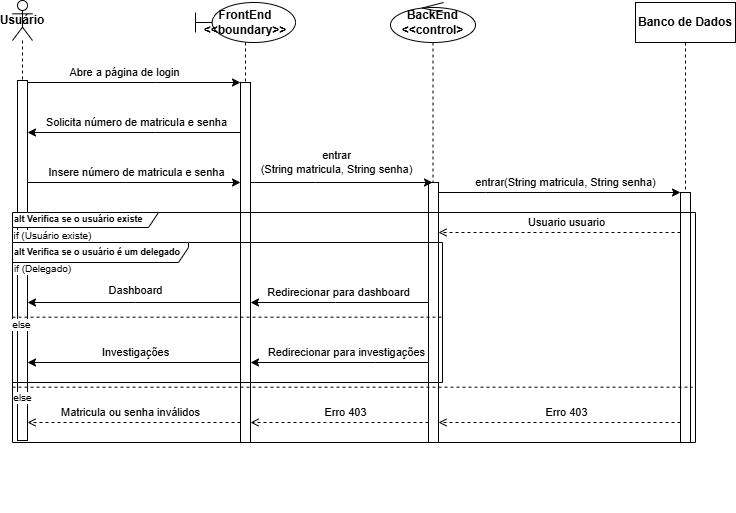

The diagram above was exported from draw.io. Its source (the exported page's mxGraphModel, read from the mxfile embedded in the PNG):
<mxGraphModel dx="864" dy="396" grid="1" gridSize="10" guides="1" tooltips="1" connect="1" arrows="1" fold="1" page="1" pageScale="1" pageWidth="850" pageHeight="1100" math="0" shadow="0">
  <root>
    <mxCell id="0" />
    <mxCell id="1" parent="0" />
    <mxCell id="aM9ryv3xv72pqoxQDRHE-5" value="Banco de Dados" style="shape=umlLifeline;perimeter=lifelinePerimeter;whiteSpace=wrap;html=1;container=0;dropTarget=0;collapsible=0;recursiveResize=0;outlineConnect=0;portConstraint=eastwest;newEdgeStyle={&quot;edgeStyle&quot;:&quot;elbowEdgeStyle&quot;,&quot;elbow&quot;:&quot;vertical&quot;,&quot;curved&quot;:0,&quot;rounded&quot;:0};fontStyle=1" parent="1" vertex="1">
      <mxGeometry x="670" y="40" width="100" height="440" as="geometry" />
    </mxCell>
    <mxCell id="bizDd4a9kthOOkhq9vjS-16" value="" style="html=1;points=[[0,0,0,0,5],[0,1,0,0,-5],[1,0,0,0,5],[1,1,0,0,-5]];perimeter=orthogonalPerimeter;outlineConnect=0;targetShapes=umlLifeline;portConstraint=eastwest;newEdgeStyle={&quot;curved&quot;:0,&quot;rounded&quot;:0};" parent="aM9ryv3xv72pqoxQDRHE-5" vertex="1">
      <mxGeometry x="45" y="190" width="10" height="250" as="geometry" />
    </mxCell>
    <mxCell id="bizDd4a9kthOOkhq9vjS-1" value="FrontEnd&lt;div&gt;&amp;lt;&amp;lt;boundary&amp;gt;&amp;gt;&lt;/div&gt;" style="shape=umlLifeline;perimeter=lifelinePerimeter;whiteSpace=wrap;html=1;container=1;dropTarget=0;collapsible=0;recursiveResize=0;outlineConnect=0;portConstraint=eastwest;newEdgeStyle={&quot;curved&quot;:0,&quot;rounded&quot;:0};participant=umlBoundary;fontSize=12;align=center;fontStyle=1" parent="1" vertex="1">
      <mxGeometry x="230" y="40" width="100" height="440" as="geometry" />
    </mxCell>
    <mxCell id="bizDd4a9kthOOkhq9vjS-11" value="" style="html=1;points=[[0,0,0,0,5],[0,1,0,0,-5],[1,0,0,0,5],[1,1,0,0,-5]];perimeter=orthogonalPerimeter;outlineConnect=0;targetShapes=umlLifeline;portConstraint=eastwest;newEdgeStyle={&quot;curved&quot;:0,&quot;rounded&quot;:0};" parent="bizDd4a9kthOOkhq9vjS-1" vertex="1">
      <mxGeometry x="45" y="80" width="10" height="360" as="geometry" />
    </mxCell>
    <mxCell id="bizDd4a9kthOOkhq9vjS-2" value="BackEnd&lt;div&gt;&amp;lt;&amp;lt;control&amp;gt;&lt;/div&gt;" style="shape=umlLifeline;perimeter=lifelinePerimeter;whiteSpace=wrap;html=1;container=1;dropTarget=0;collapsible=0;recursiveResize=0;outlineConnect=0;portConstraint=eastwest;newEdgeStyle={&quot;curved&quot;:0,&quot;rounded&quot;:0};participant=umlControl;fontStyle=1" parent="1" vertex="1">
      <mxGeometry x="425" y="40" width="85" height="440" as="geometry" />
    </mxCell>
    <mxCell id="bizDd4a9kthOOkhq9vjS-13" value="" style="html=1;points=[[0,0,0,0,5],[0,1,0,0,-5],[1,0,0,0,5],[1,1,0,0,-5]];perimeter=orthogonalPerimeter;outlineConnect=0;targetShapes=umlLifeline;portConstraint=eastwest;newEdgeStyle={&quot;curved&quot;:0,&quot;rounded&quot;:0};" parent="bizDd4a9kthOOkhq9vjS-2" vertex="1">
      <mxGeometry x="38" y="180" width="10" height="260" as="geometry" />
    </mxCell>
    <mxCell id="bizDd4a9kthOOkhq9vjS-4" style="edgeStyle=orthogonalEdgeStyle;rounded=0;orthogonalLoop=1;jettySize=auto;html=1;curved=0;" parent="1" source="bizDd4a9kthOOkhq9vjS-3" target="bizDd4a9kthOOkhq9vjS-11" edge="1">
      <mxGeometry relative="1" as="geometry">
        <mxPoint x="260" y="120" as="targetPoint" />
        <Array as="points">
          <mxPoint x="190" y="120" />
          <mxPoint x="190" y="120" />
        </Array>
      </mxGeometry>
    </mxCell>
    <mxCell id="bizDd4a9kthOOkhq9vjS-5" value="Abre a página de login" style="edgeLabel;html=1;align=center;verticalAlign=middle;resizable=0;points=[];labelBackgroundColor=none;" parent="bizDd4a9kthOOkhq9vjS-4" vertex="1" connectable="0">
      <mxGeometry x="-0.2587" y="1" relative="1" as="geometry">
        <mxPoint x="21" y="-9" as="offset" />
      </mxGeometry>
    </mxCell>
    <mxCell id="bizDd4a9kthOOkhq9vjS-8" style="edgeStyle=orthogonalEdgeStyle;rounded=0;orthogonalLoop=1;jettySize=auto;html=1;curved=0;" parent="1" source="bizDd4a9kthOOkhq9vjS-10" target="bizDd4a9kthOOkhq9vjS-11" edge="1">
      <mxGeometry relative="1" as="geometry">
        <mxPoint x="79.81034482758605" y="220" as="sourcePoint" />
        <mxPoint x="260" y="220" as="targetPoint" />
        <Array as="points">
          <mxPoint x="160" y="220" />
          <mxPoint x="160" y="220" />
        </Array>
      </mxGeometry>
    </mxCell>
    <mxCell id="bizDd4a9kthOOkhq9vjS-9" value="Insere número de matricula e senha" style="edgeLabel;html=1;align=center;verticalAlign=middle;resizable=0;points=[];labelBackgroundColor=none;" parent="bizDd4a9kthOOkhq9vjS-8" vertex="1" connectable="0">
      <mxGeometry x="0.1868" y="2" relative="1" as="geometry">
        <mxPoint x="-18" y="-8" as="offset" />
      </mxGeometry>
    </mxCell>
    <mxCell id="bizDd4a9kthOOkhq9vjS-3" value="Usuário" style="shape=umlLifeline;perimeter=lifelinePerimeter;whiteSpace=wrap;html=1;container=1;dropTarget=0;collapsible=0;recursiveResize=0;outlineConnect=0;portConstraint=eastwest;newEdgeStyle={&quot;curved&quot;:0,&quot;rounded&quot;:0};participant=umlActor;fontStyle=1" parent="1" vertex="1">
      <mxGeometry x="47" y="38" width="20" height="442" as="geometry" />
    </mxCell>
    <mxCell id="bizDd4a9kthOOkhq9vjS-10" value="" style="html=1;points=[[0,0,0,0,5],[0,1,0,0,-5],[1,0,0,0,5],[1,1,0,0,-5]];perimeter=orthogonalPerimeter;outlineConnect=0;targetShapes=umlLifeline;portConstraint=eastwest;newEdgeStyle={&quot;curved&quot;:0,&quot;rounded&quot;:0};" parent="bizDd4a9kthOOkhq9vjS-3" vertex="1">
      <mxGeometry x="5" y="80" width="10" height="360" as="geometry" />
    </mxCell>
    <mxCell id="bizDd4a9kthOOkhq9vjS-6" style="edgeStyle=orthogonalEdgeStyle;rounded=0;orthogonalLoop=1;jettySize=auto;html=1;curved=0;" parent="1" source="bizDd4a9kthOOkhq9vjS-11" target="bizDd4a9kthOOkhq9vjS-10" edge="1">
      <mxGeometry relative="1" as="geometry">
        <mxPoint x="260" y="170" as="sourcePoint" />
        <mxPoint x="90" y="170" as="targetPoint" />
        <Array as="points">
          <mxPoint x="190" y="170" />
          <mxPoint x="190" y="170" />
        </Array>
      </mxGeometry>
    </mxCell>
    <mxCell id="bizDd4a9kthOOkhq9vjS-7" value="Solicita número de matricula e senha" style="edgeLabel;html=1;align=center;verticalAlign=middle;resizable=0;points=[];fontSize=11;labelBackgroundColor=none;" parent="bizDd4a9kthOOkhq9vjS-6" vertex="1" connectable="0">
      <mxGeometry x="-0.2768" relative="1" as="geometry">
        <mxPoint x="-27" y="-10" as="offset" />
      </mxGeometry>
    </mxCell>
    <mxCell id="bizDd4a9kthOOkhq9vjS-12" style="edgeStyle=orthogonalEdgeStyle;rounded=0;orthogonalLoop=1;jettySize=auto;html=1;curved=0;" parent="1" source="bizDd4a9kthOOkhq9vjS-11" target="bizDd4a9kthOOkhq9vjS-2" edge="1">
      <mxGeometry relative="1" as="geometry">
        <Array as="points">
          <mxPoint x="350" y="220" />
          <mxPoint x="350" y="220" />
        </Array>
      </mxGeometry>
    </mxCell>
    <mxCell id="bizDd4a9kthOOkhq9vjS-14" value="entrar&lt;div&gt;(String matricula, String senha)&lt;/div&gt;" style="edgeLabel;html=1;align=center;verticalAlign=middle;resizable=0;points=[];labelBackgroundColor=none;" parent="bizDd4a9kthOOkhq9vjS-12" vertex="1" connectable="0">
      <mxGeometry x="-0.0084" y="-2" relative="1" as="geometry">
        <mxPoint x="-5" y="-22" as="offset" />
      </mxGeometry>
    </mxCell>
    <mxCell id="bizDd4a9kthOOkhq9vjS-15" style="edgeStyle=orthogonalEdgeStyle;rounded=0;orthogonalLoop=1;jettySize=auto;html=1;curved=0;" parent="1" source="bizDd4a9kthOOkhq9vjS-13" target="bizDd4a9kthOOkhq9vjS-16" edge="1">
      <mxGeometry relative="1" as="geometry">
        <Array as="points">
          <mxPoint x="520" y="230" />
          <mxPoint x="520" y="230" />
        </Array>
      </mxGeometry>
    </mxCell>
    <mxCell id="bizDd4a9kthOOkhq9vjS-18" style="edgeStyle=orthogonalEdgeStyle;rounded=0;orthogonalLoop=1;jettySize=auto;html=1;curved=0;dashed=1;endArrow=open;endFill=0;" parent="1" source="bizDd4a9kthOOkhq9vjS-16" target="bizDd4a9kthOOkhq9vjS-13" edge="1">
      <mxGeometry relative="1" as="geometry">
        <Array as="points">
          <mxPoint x="590" y="270" />
          <mxPoint x="590" y="270" />
        </Array>
      </mxGeometry>
    </mxCell>
    <mxCell id="bizDd4a9kthOOkhq9vjS-22" value="Usuario usuario" style="edgeLabel;html=1;align=center;verticalAlign=middle;resizable=0;points=[];labelBackgroundColor=none;" parent="bizDd4a9kthOOkhq9vjS-18" vertex="1" connectable="0">
      <mxGeometry x="-0.1599" relative="1" as="geometry">
        <mxPoint x="-13" y="-10" as="offset" />
      </mxGeometry>
    </mxCell>
    <mxCell id="bizDd4a9kthOOkhq9vjS-23" value="" style="group" parent="1" vertex="1" connectable="0">
      <mxGeometry x="67" y="250" width="663" height="300.46" as="geometry" />
    </mxCell>
    <mxCell id="bizDd4a9kthOOkhq9vjS-20" value="alt Verifica se o usuário existe" style="shape=umlFrame;whiteSpace=wrap;html=1;pointerEvents=0;width=146;height=15;fontStyle=1;fontSize=9;align=left;" parent="bizDd4a9kthOOkhq9vjS-23" vertex="1">
      <mxGeometry x="-20" width="683" height="230" as="geometry" />
    </mxCell>
    <mxCell id="bizDd4a9kthOOkhq9vjS-21" value="if (Usuário existe)" style="text;html=1;align=center;verticalAlign=middle;resizable=0;points=[];autosize=1;strokeColor=none;fillColor=none;fontSize=10;labelBackgroundColor=default;" parent="bizDd4a9kthOOkhq9vjS-23" vertex="1">
      <mxGeometry x="-30.00283333333333" y="8.4375" width="100" height="30" as="geometry" />
    </mxCell>
    <mxCell id="bizDd4a9kthOOkhq9vjS-29" value="alt Verifica se o usuário é um delegado" style="shape=umlFrame;whiteSpace=wrap;html=1;pointerEvents=0;width=176;height=20;fontSize=9;fontStyle=1;align=left;" parent="bizDd4a9kthOOkhq9vjS-23" vertex="1">
      <mxGeometry x="-20" y="30" width="430" height="140" as="geometry" />
    </mxCell>
    <mxCell id="bizDd4a9kthOOkhq9vjS-35" value="" style="line;strokeWidth=1;html=1;dashed=1;" parent="bizDd4a9kthOOkhq9vjS-23" vertex="1">
      <mxGeometry x="-20" y="100" width="430" height="9.37" as="geometry" />
    </mxCell>
    <mxCell id="bizDd4a9kthOOkhq9vjS-30" value="if (Delegado)" style="text;html=1;align=center;verticalAlign=middle;resizable=0;points=[];autosize=1;strokeColor=none;fillColor=none;fontSize=10;labelBackgroundColor=default;" parent="bizDd4a9kthOOkhq9vjS-23" vertex="1">
      <mxGeometry x="-30.002833333333328" y="40.9975" width="80" height="30" as="geometry" />
    </mxCell>
    <mxCell id="MPLcQ5un9YaltGZlp6PZ-12" value="" style="line;strokeWidth=1;html=1;dashed=1;" vertex="1" parent="bizDd4a9kthOOkhq9vjS-23">
      <mxGeometry x="-20" y="170" width="680" height="9.37" as="geometry" />
    </mxCell>
    <mxCell id="bizDd4a9kthOOkhq9vjS-37" style="edgeStyle=orthogonalEdgeStyle;rounded=0;orthogonalLoop=1;jettySize=auto;html=1;curved=0;" parent="1" edge="1" target="bizDd4a9kthOOkhq9vjS-10">
      <mxGeometry relative="1" as="geometry">
        <mxPoint x="275" y="382" as="sourcePoint" />
        <mxPoint x="62" y="382" as="targetPoint" />
        <Array as="points">
          <mxPoint x="275" y="400" />
        </Array>
      </mxGeometry>
    </mxCell>
    <mxCell id="bizDd4a9kthOOkhq9vjS-38" value="Investigações" style="edgeLabel;html=1;align=center;verticalAlign=middle;resizable=0;points=[];labelBackgroundColor=none;" parent="bizDd4a9kthOOkhq9vjS-37" vertex="1" connectable="0">
      <mxGeometry x="0.3661" y="-1" relative="1" as="geometry">
        <mxPoint x="35" y="-9" as="offset" />
      </mxGeometry>
    </mxCell>
    <mxCell id="bizDd4a9kthOOkhq9vjS-41" style="edgeStyle=orthogonalEdgeStyle;rounded=0;orthogonalLoop=1;jettySize=auto;html=1;curved=0;dashed=1;endArrow=open;endFill=0;" parent="1" edge="1" target="bizDd4a9kthOOkhq9vjS-10" source="bizDd4a9kthOOkhq9vjS-11">
      <mxGeometry relative="1" as="geometry">
        <mxPoint x="265" y="529.999375" as="sourcePoint" />
        <mxPoint x="52" y="540.155625" as="targetPoint" />
        <Array as="points">
          <mxPoint x="240" y="460" />
          <mxPoint x="240" y="460" />
        </Array>
      </mxGeometry>
    </mxCell>
    <mxCell id="MPLcQ5un9YaltGZlp6PZ-1" value="Matricula ou senha inválidos" style="edgeLabel;html=1;align=center;verticalAlign=middle;resizable=0;points=[];" vertex="1" connectable="0" parent="bizDd4a9kthOOkhq9vjS-41">
      <mxGeometry x="0.3765" relative="1" as="geometry">
        <mxPoint x="37" y="-10" as="offset" />
      </mxGeometry>
    </mxCell>
    <mxCell id="MPLcQ5un9YaltGZlp6PZ-2" value="entrar&lt;span style=&quot;background-color: transparent; color: light-dark(rgb(0, 0, 0), rgb(255, 255, 255));&quot;&gt;(String matricula, String senha)&lt;/span&gt;" style="edgeLabel;html=1;align=center;verticalAlign=middle;resizable=0;points=[];labelBackgroundColor=none;" vertex="1" connectable="0" parent="1">
      <mxGeometry x="600" y="220" as="geometry" />
    </mxCell>
    <mxCell id="bizDd4a9kthOOkhq9vjS-36" value="else" style="text;html=1;align=center;verticalAlign=middle;resizable=0;points=[];autosize=1;strokeColor=none;fillColor=none;fontSize=10;labelBackgroundColor=default;" parent="1" vertex="1">
      <mxGeometry x="36.002428571428574" y="347.001625" width="40" height="30" as="geometry" />
    </mxCell>
    <mxCell id="bizDd4a9kthOOkhq9vjS-40" value="else" style="text;html=1;align=center;verticalAlign=middle;resizable=0;points=[];autosize=1;strokeColor=none;fillColor=none;fontSize=10;labelBackgroundColor=default;" parent="1" vertex="1">
      <mxGeometry x="37.00083333333334" y="419.9961538461539" width="40" height="30" as="geometry" />
    </mxCell>
    <mxCell id="MPLcQ5un9YaltGZlp6PZ-4" style="edgeStyle=orthogonalEdgeStyle;rounded=0;orthogonalLoop=1;jettySize=auto;html=1;curved=0;" edge="1" parent="1" source="bizDd4a9kthOOkhq9vjS-13" target="bizDd4a9kthOOkhq9vjS-11">
      <mxGeometry relative="1" as="geometry">
        <mxPoint x="463" y="280" as="sourcePoint" />
        <mxPoint x="250" y="280" as="targetPoint" />
        <Array as="points">
          <mxPoint x="370" y="340" />
          <mxPoint x="370" y="340" />
        </Array>
      </mxGeometry>
    </mxCell>
    <mxCell id="MPLcQ5un9YaltGZlp6PZ-5" value="Redirecionar para dashboard" style="edgeLabel;html=1;align=center;verticalAlign=middle;resizable=0;points=[];labelBackgroundColor=none;" vertex="1" connectable="0" parent="MPLcQ5un9YaltGZlp6PZ-4">
      <mxGeometry x="-0.1143" relative="1" as="geometry">
        <mxPoint x="-12" y="-10" as="offset" />
      </mxGeometry>
    </mxCell>
    <mxCell id="MPLcQ5un9YaltGZlp6PZ-8" style="edgeStyle=orthogonalEdgeStyle;rounded=0;orthogonalLoop=1;jettySize=auto;html=1;curved=0;" edge="1" parent="1" source="bizDd4a9kthOOkhq9vjS-11" target="bizDd4a9kthOOkhq9vjS-10">
      <mxGeometry relative="1" as="geometry">
        <Array as="points">
          <mxPoint x="170" y="340" />
          <mxPoint x="170" y="340" />
        </Array>
      </mxGeometry>
    </mxCell>
    <mxCell id="MPLcQ5un9YaltGZlp6PZ-9" value="Dashboard" style="edgeLabel;html=1;align=center;verticalAlign=middle;resizable=0;points=[];" vertex="1" connectable="0" parent="MPLcQ5un9YaltGZlp6PZ-8">
      <mxGeometry x="0.0825" y="-1" relative="1" as="geometry">
        <mxPoint x="10" y="-11" as="offset" />
      </mxGeometry>
    </mxCell>
    <mxCell id="MPLcQ5un9YaltGZlp6PZ-10" style="edgeStyle=orthogonalEdgeStyle;rounded=0;orthogonalLoop=1;jettySize=auto;html=1;curved=0;" edge="1" parent="1" source="bizDd4a9kthOOkhq9vjS-13" target="bizDd4a9kthOOkhq9vjS-11">
      <mxGeometry relative="1" as="geometry">
        <Array as="points">
          <mxPoint x="410" y="400" />
          <mxPoint x="410" y="400" />
        </Array>
      </mxGeometry>
    </mxCell>
    <mxCell id="MPLcQ5un9YaltGZlp6PZ-11" value="Redirecionar para investigações" style="edgeLabel;html=1;align=center;verticalAlign=middle;resizable=0;points=[];" vertex="1" connectable="0" parent="MPLcQ5un9YaltGZlp6PZ-10">
      <mxGeometry x="0.1776" relative="1" as="geometry">
        <mxPoint x="22" y="-10" as="offset" />
      </mxGeometry>
    </mxCell>
    <mxCell id="MPLcQ5un9YaltGZlp6PZ-13" style="edgeStyle=orthogonalEdgeStyle;rounded=0;orthogonalLoop=1;jettySize=auto;html=1;curved=0;dashed=1;endArrow=open;endFill=0;" edge="1" parent="1" source="bizDd4a9kthOOkhq9vjS-13" target="bizDd4a9kthOOkhq9vjS-11">
      <mxGeometry relative="1" as="geometry">
        <Array as="points">
          <mxPoint x="360" y="460" />
          <mxPoint x="360" y="460" />
        </Array>
      </mxGeometry>
    </mxCell>
    <mxCell id="MPLcQ5un9YaltGZlp6PZ-16" value="Erro 403" style="edgeLabel;html=1;align=center;verticalAlign=middle;resizable=0;points=[];" vertex="1" connectable="0" parent="MPLcQ5un9YaltGZlp6PZ-13">
      <mxGeometry x="0.4227" y="-3" relative="1" as="geometry">
        <mxPoint x="44" y="-7" as="offset" />
      </mxGeometry>
    </mxCell>
    <mxCell id="MPLcQ5un9YaltGZlp6PZ-14" style="edgeStyle=orthogonalEdgeStyle;rounded=0;orthogonalLoop=1;jettySize=auto;html=1;curved=0;dashed=1;endArrow=open;endFill=0;" edge="1" parent="1" source="bizDd4a9kthOOkhq9vjS-16" target="bizDd4a9kthOOkhq9vjS-13">
      <mxGeometry relative="1" as="geometry">
        <Array as="points">
          <mxPoint x="650" y="460" />
          <mxPoint x="650" y="460" />
        </Array>
      </mxGeometry>
    </mxCell>
    <mxCell id="MPLcQ5un9YaltGZlp6PZ-15" value="Erro 403" style="edgeLabel;html=1;align=center;verticalAlign=middle;resizable=0;points=[];" vertex="1" connectable="0" parent="MPLcQ5un9YaltGZlp6PZ-14">
      <mxGeometry x="0.1362" y="-1" relative="1" as="geometry">
        <mxPoint x="23" y="-9" as="offset" />
      </mxGeometry>
    </mxCell>
  </root>
</mxGraphModel>